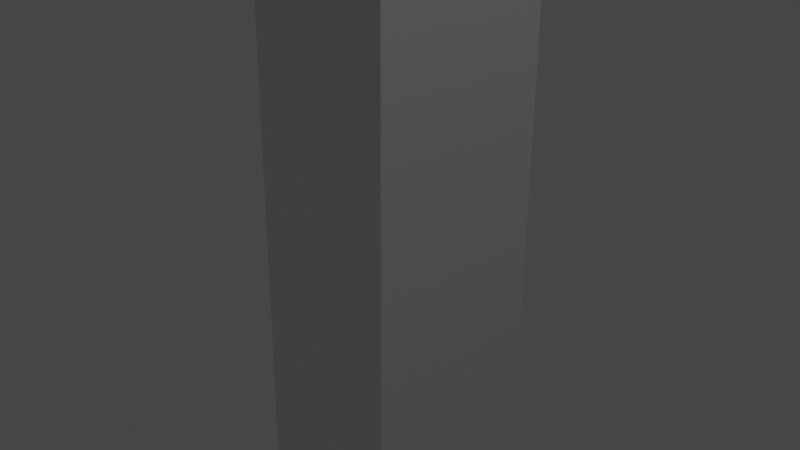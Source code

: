 # Source: MainWand.blend  (saved by Blender 2.90.8; exported with 4.5.12 LTS)
import bpy
from mathutils import Matrix  # noqa: F401  (used for matrix-valued properties, if any)

bpy.ops.wm.read_factory_settings(use_empty=True)
scene = bpy.context.scene
scene.name = 'Scene'

# ---- collections
col_collection = bpy.data.collections.new('Collection'); scene.collection.children.link(col_collection)

# ---- materials (node trees are filled in below, after node groups)
mat_material = bpy.data.materials.new('Material')
mat_material.alpha_threshold = 0.0
mat_material.use_transparent_shadow = False
mat_material.line_color = (0.0, 0.0, 0.0, 1.0)
mat_material_001 = bpy.data.materials.new('Material.001')
mat_material_001.alpha_threshold = 0.0
mat_material_001.use_transparent_shadow = False
mat_material_001.line_color = (0.0, 0.0, 0.0, 1.0)

# ---- material node trees
mat_material.use_nodes = True; mat_material.node_tree.nodes.clear()
_N = mat_material.node_tree.nodes; _L = mat_material.node_tree.links
n0 = _N.new('ShaderNodeOutputMaterial'); n0.name = 'Material Output'; n0.location = (300, 300)
n1 = _N.new('ShaderNodeBsdfPrincipled'); n1.name = 'Principled BSDF'; n1.location = (10, 300)
n1.distribution = 'GGX'
n1.subsurface_method = 'BURLEY'
n1.inputs[2].default_value = 0.4
n1.inputs[3].default_value = 1.45
n1.inputs[27].default_value = (0.0, 0.0, 0.0, 1.0)
n1.inputs[28].default_value = 1.0
_L.new(n1.outputs[0], n0.inputs[0])
n0.is_active_output = True
mat_material_001.use_nodes = True; mat_material_001.node_tree.nodes.clear()
_N = mat_material_001.node_tree.nodes; _L = mat_material_001.node_tree.links
n0 = _N.new('ShaderNodeOutputMaterial'); n0.name = 'Material Output'; n0.location = (300, 300)
n1 = _N.new('ShaderNodeBsdfPrincipled'); n1.name = 'Principled BSDF'; n1.location = (10, 300)
n1.distribution = 'GGX'
n1.subsurface_method = 'BURLEY'
n1.inputs[2].default_value = 0.4
n1.inputs[3].default_value = 1.45
n1.inputs[27].default_value = (0.0, 0.0, 0.0, 1.0)
n1.inputs[28].default_value = 1.0
_L.new(n1.outputs[0], n0.inputs[0])
n0.is_active_output = True

# ---- world
world_world = bpy.data.worlds.new('World'); scene.world = world_world
world_world.use_nodes = True; world_world.node_tree.nodes.clear()
_N = world_world.node_tree.nodes; _L = world_world.node_tree.links
n0 = _N.new('ShaderNodeOutputWorld'); n0.name = 'World Output'; n0.location = (300, 300)
n1 = _N.new('ShaderNodeBackground'); n1.name = 'Background'; n1.location = (10, 300)
n1.inputs[0].default_value = (0.05088, 0.05088, 0.05088, 1.0)
_L.new(n1.outputs[0], n0.inputs[0])
n0.is_active_output = True
world_world.color = (0.05088, 0.05088, 0.05088)
world_world.use_sun_shadow = False
world_world.sun_shadow_jitter_overblur = 0.0

# ---- cameras
cam_camera = bpy.data.cameras.new('Camera')
cam_camera.clip_end = 100.0
cam_camera.ortho_scale = 7.314

# ---- lights
light_light = bpy.data.lights.new('Light', 'POINT')
light_light.transmission_factor = 0.0
light_light.energy = 1000.0
light_light.shadow_soft_size = 0.1
light_light.shadow_maximum_resolution = 0.006
light_light.use_absolute_resolution = True

# ---- meshes
me_cube = bpy.data.meshes.new('Cube')
me_cube.from_pydata([(1.0, 1.0, 1.0), (1.0, 1.0, -1.0), (1.0, -1.0, 1.0), (1.0, -1.0, -1.0), (-1.0, 1.0, 1.0), (-1.0, 1.0, -1.0), (-1.0, -1.0, 1.0), (-1.0, -1.0, -1.0)], [], [(0, 4, 6, 2), (3, 2, 6, 7), (7, 6, 4, 5), (5, 1, 3, 7), (1, 0, 2, 3), (5, 4, 0, 1)])
_uv = me_cube.uv_layers.new(name='UVMap')
_uv.uv.foreach_set('vector', [0.625, 0.5, 0.875, 0.5, 0.875, 0.75, 0.625, 0.75, 0.375, 0.75, 0.625, 0.75, 0.625, 1.0, 0.375, 1.0, 0.375, 0.0, 0.625, 0.0, 0.625, 0.25, 0.375, 0.25, 0.125, 0.5, 0.375, 0.5, 0.375, 0.75, 0.125, 0.75, 0.375, 0.5, 0.625, 0.5, 0.625, 0.75, 0.375, 0.75, 0.375, 0.25, 0.625, 0.25, 0.625, 0.5, 0.375, 0.5])
me_cube.materials.append(mat_material)
me_cube.use_remesh_preserve_volume = False
me_cube.use_remesh_preserve_attributes = False
me_cube.use_mirror_vertex_groups = False
me_cube.update()
me_cube_001 = bpy.data.meshes.new('Cube.001')
me_cube_001.from_pydata([(0.889, 0.9693, 1.001), (1.0, 1.0, -1.0), (-0.3389, -0.6633, 1.024), (1.0, -1.0, -1.0), (-0.889, 0.9693, 1.001), (-1.0, 1.0, -1.0), (0.7729, -0.4902, 1.031), (-1.0, -1.0, -1.0)], [], [(0, 4, 6, 2), (3, 2, 6, 7), (7, 6, 4, 5), (5, 1, 3, 7), (1, 0, 2, 3), (5, 4, 0, 1)])
_uv = me_cube_001.uv_layers.new(name='UVMap')
_uv.uv.foreach_set('vector', [0.625, 0.5, 0.875, 0.5, 0.875, 0.75, 0.625, 0.75, 0.375, 0.75, 0.625, 0.75, 0.625, 1.0, 0.375, 1.0, 0.375, 0.0, 0.625, 0.0, 0.625, 0.25, 0.375, 0.25, 0.125, 0.5, 0.375, 0.5, 0.375, 0.75, 0.125, 0.75, 0.375, 0.5, 0.625, 0.5, 0.625, 0.75, 0.375, 0.75, 0.375, 0.25, 0.625, 0.25, 0.625, 0.5, 0.375, 0.5])
me_cube_001.materials.append(mat_material_001)
me_cube_001.use_remesh_preserve_volume = False
me_cube_001.use_remesh_preserve_attributes = False
me_cube_001.use_mirror_vertex_groups = False
me_cube_001.update()

# ---- objects
ob_cube = bpy.data.objects.new('Cube', me_cube)
ob_light = bpy.data.objects.new('Light', light_light)
ob_camera = bpy.data.objects.new('Camera', cam_camera)
ob_cube_001 = bpy.data.objects.new('Cube.001', me_cube_001)

# ---- transforms, parenting, visibility, modifiers, constraints
ob_cube.location = (-0.1251, 0.09065, 0.009607)
ob_cube.rotation_euler = (-0.002231, 0.007038, -0.01041)
ob_cube.scale = (0.882, -1.014, 5.804)
ob_cube.lock_rotations_4d = False
ob_cube.empty_display_type = 'ARROWS'
ob_cube.lineart.crease_threshold = 0.0
ob_light.location = (4.076, 1.005, 15.04)
ob_light.rotation_euler = (0.6503, 0.05522, 1.866)
ob_light.lock_rotations_4d = False
ob_light.empty_display_type = 'ARROWS'
ob_light.color = (0.0, 0.0, 0.0, 0.0)
ob_light.lineart.crease_threshold = 0.0
ob_camera.location = (7.359, -6.926, 4.958)
ob_camera.rotation_euler = (1.109, 0.0, 0.8149)
ob_camera.lock_rotations_4d = False
ob_camera.empty_display_type = 'ARROWS'
ob_camera.color = (0.0, 0.0, 0.0, 0.0)
ob_camera.display_type = 'WIRE'
ob_camera.lineart.crease_threshold = 0.0
ob_cube_001.location = (0.0, 0.0, 9.137)
ob_cube_001.scale = (0.2565, 0.5774, 14.88)
ob_cube_001.lock_rotations_4d = False
ob_cube_001.empty_display_type = 'ARROWS'
ob_cube_001.lineart.crease_threshold = 0.0

# ---- collection membership
col_collection.objects.link(ob_cube)
col_collection.objects.link(ob_light)
col_collection.objects.link(ob_camera)
col_collection.objects.link(ob_cube_001)

# ---- scene / render settings (as saved in the file)
scene.camera = ob_camera
scene.frame_start = 1; scene.frame_end = 250; scene.frame_set(1)
scene.render.engine = 'BLENDER_EEVEE_NEXT'
scene.cycles.use_denoising = False
scene.cycles.samples = 128
scene.cycles.sampling_pattern = 'TABULATED_SOBOL'
scene.cycles.use_adaptive_sampling = False
scene.cycles.use_light_tree = False
scene.view_settings.view_transform = 'Filmic'
bpy.context.view_layer.update()
